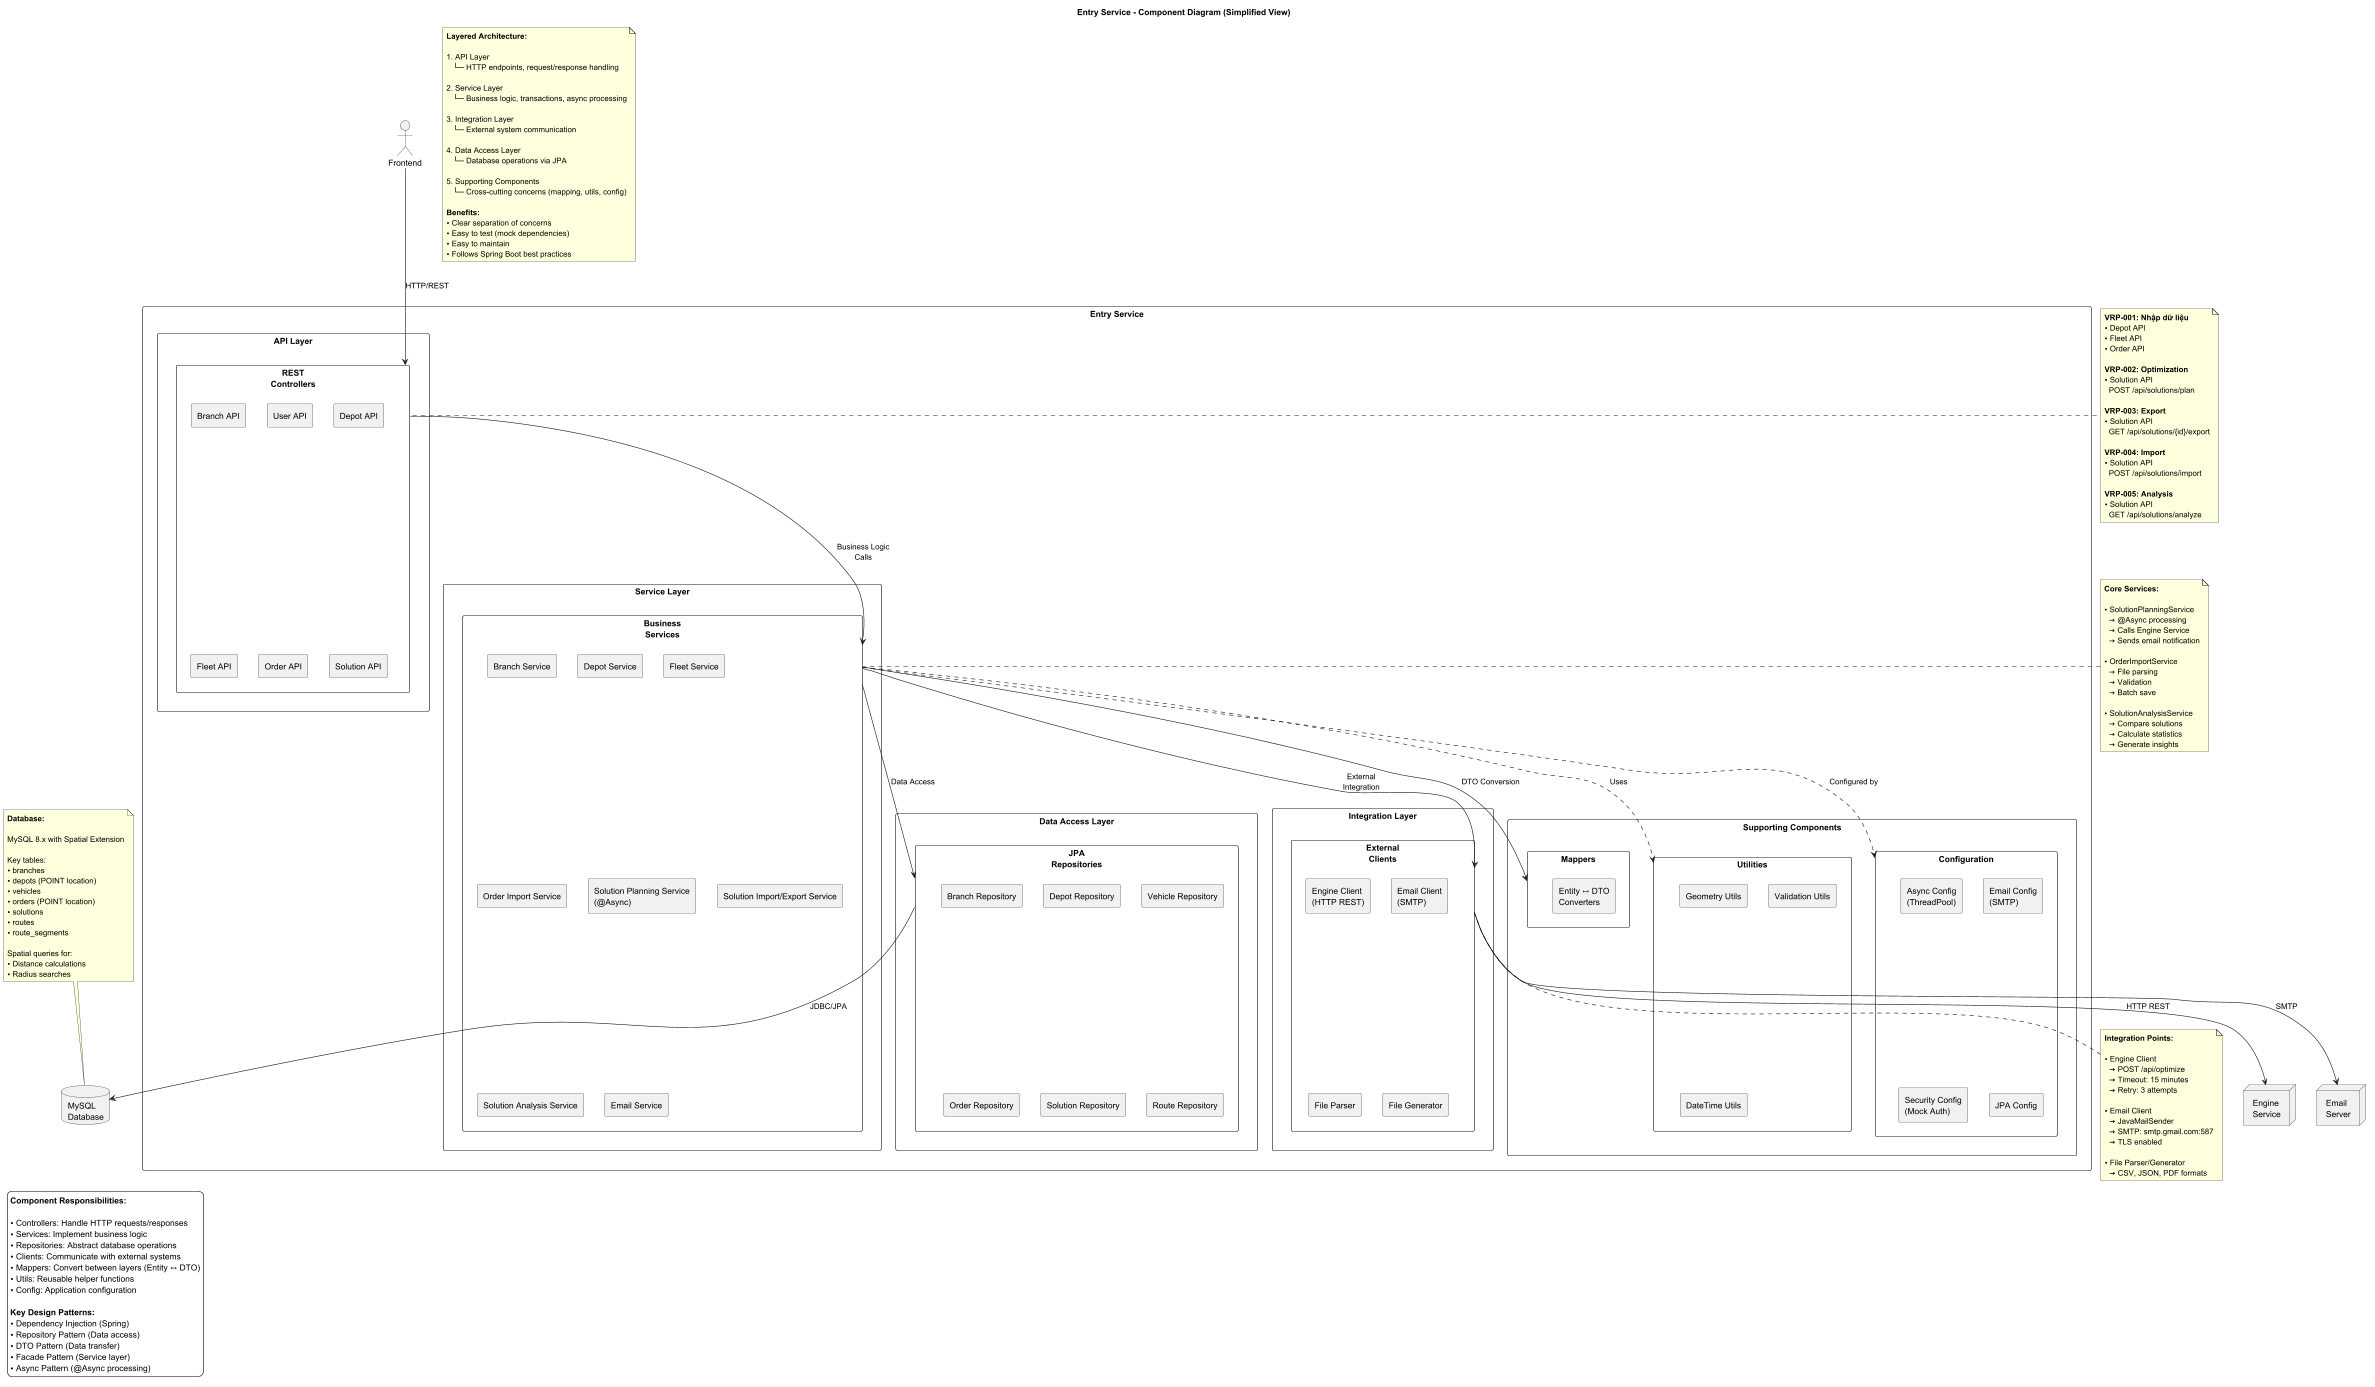

The diagram above was rendered by PlantUML. Its source (embedded in the PNG):
@startuml Entry_Service_Component_Simple

title Entry Service - Component Diagram (Simplified View)

skinparam componentStyle rectangle
skinparam packageStyle rectangle
skinparam backgroundColor #FFFFFF

' ============================================
' EXTERNAL
' ============================================
actor Frontend
database "MySQL\nDatabase" as DB
node "Engine\nService" as Engine
node "Email\nServer" as Email

' ============================================
' ENTRY SERVICE
' ============================================

component "Entry Service" {

    package "API Layer" {
        component "REST\nControllers" as Controllers {
            [Branch API]
            [User API]
            [Depot API]
            [Fleet API]
            [Order API]
            [Solution API]
        }
    }

    package "Service Layer" {
        component "Business\nServices" as Services {
            [Branch Service]
            [Depot Service]
            [Fleet Service]
            [Order Import Service]
            [Solution Planning Service\n(@Async)]
            [Solution Import/Export Service]
            [Solution Analysis Service]
            [Email Service]
        }
    }

    package "Integration Layer" {
        component "External\nClients" as Clients {
            [Engine Client\n(HTTP REST)]
            [Email Client\n(SMTP)]
            [File Parser]
            [File Generator]
        }
    }

    package "Data Access Layer" {
        component "JPA\nRepositories" as Repos {
            [Branch Repository]
            [Depot Repository]
            [Vehicle Repository]
            [Order Repository]
            [Solution Repository]
            [Route Repository]
        }
    }

    package "Supporting Components" {
        component "Mappers" as Mappers {
            [Entity ↔ DTO\nConverters]
        }

        component "Utilities" as Utils {
            [Geometry Utils]
            [Validation Utils]
            [DateTime Utils]
        }

        component "Configuration" as Config {
            [Async Config\n(ThreadPool)]
            [Email Config\n(SMTP)]
            [Security Config\n(Mock Auth)]
            [JPA Config]
        }
    }
}

' ============================================
' CONNECTIONS - VERTICAL FLOW
' ============================================
Frontend --> Controllers : "HTTP/REST"

Controllers --> Services : "Business Logic\nCalls"

Services --> Repos : "Data Access"
Services --> Clients : "External\nIntegration"
Services --> Mappers : "DTO Conversion"
Services ..> Utils : "Uses"

Repos --> DB : "JDBC/JPA"

Clients --> Engine : "HTTP REST"
Clients --> Email : "SMTP"

Services ..> Config : "Configured by"

' ============================================
' USE CASE FLOW ANNOTATIONS
' ============================================
note right of Controllers
    **VRP-001: Nhập dữ liệu**
    • Depot API
    • Fleet API
    • Order API

    **VRP-002: Optimization**
    • Solution API
      POST /api/solutions/plan

    **VRP-003: Export**
    • Solution API
      GET /api/solutions/{id}/export

    **VRP-004: Import**
    • Solution API
      POST /api/solutions/import

    **VRP-005: Analysis**
    • Solution API
      GET /api/solutions/analyze
end note

note left of Services
    **Core Services:**

    • SolutionPlanningService
      → @Async processing
      → Calls Engine Service
      → Sends email notification

    • OrderImportService
      → File parsing
      → Validation
      → Batch save

    • SolutionAnalysisService
      → Compare solutions
      → Calculate statistics
      → Generate insights
end note

note bottom of Clients
    **Integration Points:**

    • Engine Client
      → POST /api/optimize
      → Timeout: 15 minutes
      → Retry: 3 attempts

    • Email Client
      → JavaMailSender
      → SMTP: smtp.gmail.com:587
      → TLS enabled

    • File Parser/Generator
      → CSV, JSON, PDF formats
end note

note top of DB
    **Database:**

    MySQL 8.x with Spatial Extension

    Key tables:
    • branches
    • depots (POINT location)
    • vehicles
    • orders (POINT location)
    • solutions
    • routes
    • route_segments

    Spatial queries for:
    • Distance calculations
    • Radius searches
end note

' ============================================
' LAYER BOUNDARIES
' ============================================
note as LayerNote
    **Layered Architecture:**

    1. API Layer
       └─ HTTP endpoints, request/response handling

    2. Service Layer
       └─ Business logic, transactions, async processing

    3. Integration Layer
       └─ External system communication

    4. Data Access Layer
       └─ Database operations via JPA

    5. Supporting Components
       └─ Cross-cutting concerns (mapping, utils, config)

    **Benefits:**
    • Clear separation of concerns
    • Easy to test (mock dependencies)
    • Easy to maintain
    • Follows Spring Boot best practices
end note

' ============================================
' LEGEND
' ============================================
legend bottom left
    **Component Responsibilities:**

    • Controllers: Handle HTTP requests/responses
    • Services: Implement business logic
    • Repositories: Abstract database operations
    • Clients: Communicate with external systems
    • Mappers: Convert between layers (Entity ↔ DTO)
    • Utils: Reusable helper functions
    • Config: Application configuration

    **Key Design Patterns:**
    • Dependency Injection (Spring)
    • Repository Pattern (Data access)
    • DTO Pattern (Data transfer)
    • Facade Pattern (Service layer)
    • Async Pattern (@Async processing)
endlegend

@enduml